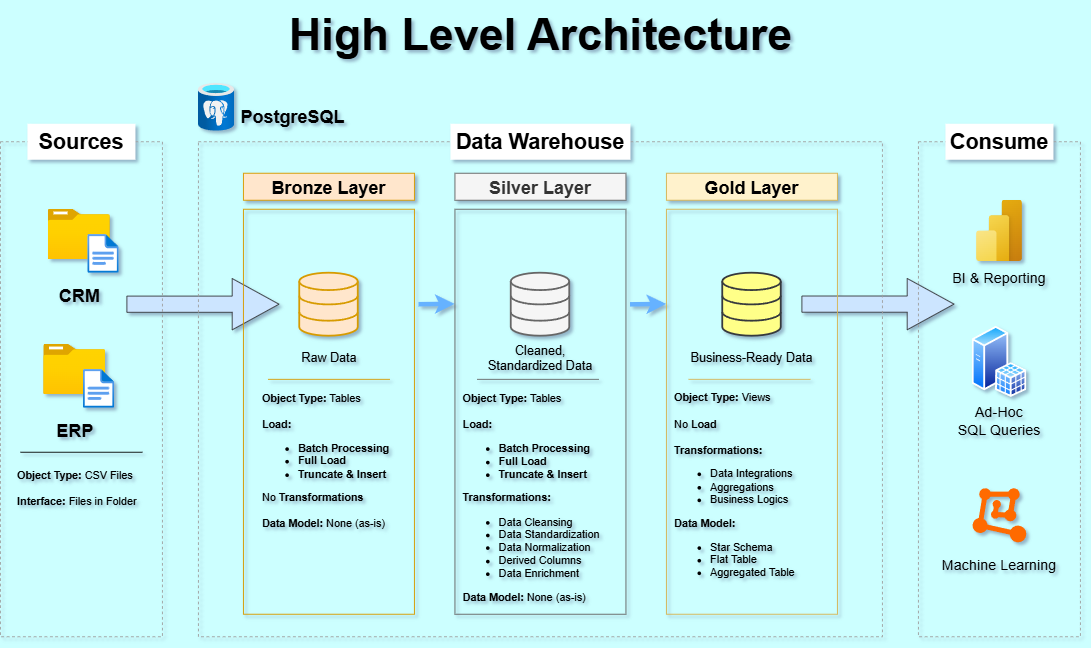

The diagram above was exported from draw.io. Its source (the exported page's mxGraphModel, read from the mxfile embedded in the PNG):
<mxGraphModel dx="1678" dy="989" grid="0" gridSize="10" guides="1" tooltips="1" connect="1" arrows="1" fold="1" page="1" pageScale="1" pageWidth="1920" pageHeight="1200" background="#CCFFFF" math="0" shadow="1">
  <root>
    <mxCell id="0" />
    <mxCell id="1" parent="0" />
    <mxCell id="igNn08ll7BignsXY57wZ-2" value="" style="group" vertex="1" connectable="0" parent="1">
      <mxGeometry x="360" y="247" width="1200" height="707" as="geometry" />
    </mxCell>
    <mxCell id="swqDuRkWevoX0nDKXDDc-70" value="&lt;font style=&quot;font-size: 50px;&quot;&gt;&lt;b&gt;High Level Architecture&lt;/b&gt;&lt;/font&gt;" style="text;html=1;align=center;verticalAlign=middle;whiteSpace=wrap;rounded=0;" parent="igNn08ll7BignsXY57wZ-2" vertex="1">
      <mxGeometry x="267" width="667" height="76" as="geometry" />
    </mxCell>
    <mxCell id="igNn08ll7BignsXY57wZ-1" value="" style="group" vertex="1" connectable="0" parent="igNn08ll7BignsXY57wZ-2">
      <mxGeometry y="92" width="1200" height="615" as="geometry" />
    </mxCell>
    <mxCell id="swqDuRkWevoX0nDKXDDc-43" value="" style="shape=flexArrow;endArrow=classic;html=1;rounded=0;fillColor=#cce5ff;strokeColor=#36393d;width=18;endSize=17;endWidth=38;" parent="igNn08ll7BignsXY57wZ-1" edge="1">
      <mxGeometry width="50" height="50" relative="1" as="geometry">
        <mxPoint x="140" y="245.5" as="sourcePoint" />
        <mxPoint x="310" y="245.5" as="targetPoint" />
      </mxGeometry>
    </mxCell>
    <mxCell id="swqDuRkWevoX0nDKXDDc-44" value="" style="group" parent="igNn08ll7BignsXY57wZ-1" vertex="1" connectable="0">
      <mxGeometry y="45" width="180" height="570" as="geometry" />
    </mxCell>
    <mxCell id="aft5aPbVs0gj-DhFmFDZ-1" value="" style="rounded=0;whiteSpace=wrap;html=1;fillColor=none;dashed=1;strokeColor=light-dark(#9e9e9e, #ededed);" parent="swqDuRkWevoX0nDKXDDc-44" vertex="1">
      <mxGeometry y="20" width="180" height="550" as="geometry" />
    </mxCell>
    <mxCell id="aft5aPbVs0gj-DhFmFDZ-2" value="&lt;b&gt;Sources&lt;/b&gt;" style="rounded=0;whiteSpace=wrap;html=1;fontSize=24;strokeColor=none;" parent="swqDuRkWevoX0nDKXDDc-44" vertex="1">
      <mxGeometry x="30" width="120" height="40" as="geometry" />
    </mxCell>
    <mxCell id="swqDuRkWevoX0nDKXDDc-15" value="" style="image;aspect=fixed;html=1;points=[];align=center;fontSize=12;image=img/lib/azure2/general/Folder_Blank.svg;" parent="swqDuRkWevoX0nDKXDDc-44" vertex="1">
      <mxGeometry x="53" y="95" width="69" height="56.00000000000001" as="geometry" />
    </mxCell>
    <mxCell id="swqDuRkWevoX0nDKXDDc-16" value="" style="image;aspect=fixed;html=1;points=[];align=center;fontSize=12;image=img/lib/azure2/general/File.svg;" parent="swqDuRkWevoX0nDKXDDc-44" vertex="1">
      <mxGeometry x="97" y="123" width="35" height="43.13" as="geometry" />
    </mxCell>
    <mxCell id="swqDuRkWevoX0nDKXDDc-17" value="&lt;font style=&quot;font-size: 20px;&quot;&gt;&lt;b&gt;CRM&lt;/b&gt;&lt;/font&gt;" style="text;html=1;align=center;verticalAlign=middle;whiteSpace=wrap;rounded=0;" parent="swqDuRkWevoX0nDKXDDc-44" vertex="1">
      <mxGeometry x="57.5" y="175" width="60" height="30" as="geometry" />
    </mxCell>
    <mxCell id="swqDuRkWevoX0nDKXDDc-18" value="" style="image;aspect=fixed;html=1;points=[];align=center;fontSize=12;image=img/lib/azure2/general/Folder_Blank.svg;" parent="swqDuRkWevoX0nDKXDDc-44" vertex="1">
      <mxGeometry x="48" y="245" width="69" height="56.00000000000001" as="geometry" />
    </mxCell>
    <mxCell id="swqDuRkWevoX0nDKXDDc-19" value="" style="image;aspect=fixed;html=1;points=[];align=center;fontSize=12;image=img/lib/azure2/general/File.svg;" parent="swqDuRkWevoX0nDKXDDc-44" vertex="1">
      <mxGeometry x="92" y="273" width="35" height="43.13" as="geometry" />
    </mxCell>
    <mxCell id="swqDuRkWevoX0nDKXDDc-20" value="&lt;font style=&quot;font-size: 20px;&quot;&gt;&lt;b&gt;ERP&lt;/b&gt;&lt;/font&gt;" style="text;html=1;align=center;verticalAlign=middle;whiteSpace=wrap;rounded=0;" parent="swqDuRkWevoX0nDKXDDc-44" vertex="1">
      <mxGeometry x="52.5" y="325" width="60" height="30" as="geometry" />
    </mxCell>
    <mxCell id="swqDuRkWevoX0nDKXDDc-21" value="" style="endArrow=none;html=1;rounded=0;" parent="swqDuRkWevoX0nDKXDDc-44" edge="1">
      <mxGeometry width="50" height="50" relative="1" as="geometry">
        <mxPoint x="22.25" y="365" as="sourcePoint" />
        <mxPoint x="157.75" y="365" as="targetPoint" />
      </mxGeometry>
    </mxCell>
    <mxCell id="swqDuRkWevoX0nDKXDDc-23" value="&lt;b&gt;Object Type:&lt;/b&gt; CSV Files&lt;div&gt;&lt;b&gt;&lt;br&gt;&lt;/b&gt;&lt;div&gt;&lt;b&gt;Interface:&lt;/b&gt; Files in Folder&lt;/div&gt;&lt;/div&gt;" style="text;html=1;align=left;verticalAlign=middle;whiteSpace=wrap;rounded=0;" parent="swqDuRkWevoX0nDKXDDc-44" vertex="1">
      <mxGeometry x="17.129999999999995" y="375" width="145.75" height="60" as="geometry" />
    </mxCell>
    <mxCell id="swqDuRkWevoX0nDKXDDc-53" value="" style="endArrow=classic;html=1;rounded=0;strokeWidth=5;fillColor=#cce5ff;strokeColor=#66B2FF;" parent="igNn08ll7BignsXY57wZ-1" edge="1">
      <mxGeometry width="50" height="50" relative="1" as="geometry">
        <mxPoint x="465" y="246" as="sourcePoint" />
        <mxPoint x="505" y="245.57999999999993" as="targetPoint" />
      </mxGeometry>
    </mxCell>
    <mxCell id="swqDuRkWevoX0nDKXDDc-57" value="" style="endArrow=classic;html=1;rounded=0;strokeWidth=5;fillColor=#cce5ff;strokeColor=#66B2FF;" parent="igNn08ll7BignsXY57wZ-1" edge="1">
      <mxGeometry width="50" height="50" relative="1" as="geometry">
        <mxPoint x="700" y="246.13" as="sourcePoint" />
        <mxPoint x="740" y="245.70999999999992" as="targetPoint" />
      </mxGeometry>
    </mxCell>
    <mxCell id="swqDuRkWevoX0nDKXDDc-58" value="" style="shape=flexArrow;endArrow=classic;html=1;rounded=0;fillColor=#cce5ff;strokeColor=#36393d;width=18;endSize=17;endWidth=38;" parent="igNn08ll7BignsXY57wZ-1" edge="1">
      <mxGeometry width="50" height="50" relative="1" as="geometry">
        <mxPoint x="890" y="245.40999999999997" as="sourcePoint" />
        <mxPoint x="1060" y="245.40999999999997" as="targetPoint" />
      </mxGeometry>
    </mxCell>
    <mxCell id="swqDuRkWevoX0nDKXDDc-72" value="" style="group" parent="igNn08ll7BignsXY57wZ-1" vertex="1" connectable="0">
      <mxGeometry x="1020" y="45" width="180" height="570" as="geometry" />
    </mxCell>
    <mxCell id="swqDuRkWevoX0nDKXDDc-5" value="" style="rounded=0;whiteSpace=wrap;html=1;fillColor=none;dashed=1;strokeColor=light-dark(#9e9e9e, #ededed);" parent="swqDuRkWevoX0nDKXDDc-72" vertex="1">
      <mxGeometry y="20" width="180" height="550" as="geometry" />
    </mxCell>
    <mxCell id="swqDuRkWevoX0nDKXDDc-6" value="&lt;b&gt;Consume&lt;/b&gt;" style="rounded=0;whiteSpace=wrap;html=1;fontSize=24;strokeColor=none;" parent="swqDuRkWevoX0nDKXDDc-72" vertex="1">
      <mxGeometry x="30" width="120" height="40" as="geometry" />
    </mxCell>
    <mxCell id="swqDuRkWevoX0nDKXDDc-63" value="" style="image;aspect=fixed;html=1;points=[];align=center;fontSize=12;image=img/lib/azure2/power_platform/PowerBI.svg;" parent="swqDuRkWevoX0nDKXDDc-72" vertex="1">
      <mxGeometry x="64.5" y="85" width="51" height="68" as="geometry" />
    </mxCell>
    <mxCell id="swqDuRkWevoX0nDKXDDc-64" value="" style="points=[];aspect=fixed;html=1;align=center;shadow=0;dashed=0;fillColor=#FF6A00;strokeColor=none;shape=mxgraph.alibaba_cloud.machine_learning;" parent="swqDuRkWevoX0nDKXDDc-72" vertex="1">
      <mxGeometry x="60.12000000000012" y="405" width="59.74" height="60.1" as="geometry" />
    </mxCell>
    <mxCell id="swqDuRkWevoX0nDKXDDc-65" value="&lt;font style=&quot;font-size: 16px;&quot;&gt;BI &amp;amp; Reporting&lt;/font&gt;" style="text;html=1;align=center;verticalAlign=middle;whiteSpace=wrap;rounded=0;" parent="swqDuRkWevoX0nDKXDDc-72" vertex="1">
      <mxGeometry x="20" y="156" width="140" height="30" as="geometry" />
    </mxCell>
    <mxCell id="swqDuRkWevoX0nDKXDDc-66" value="" style="image;aspect=fixed;perimeter=ellipsePerimeter;html=1;align=center;shadow=0;dashed=0;spacingTop=3;image=img/lib/active_directory/sql_server.svg;" parent="swqDuRkWevoX0nDKXDDc-72" vertex="1">
      <mxGeometry x="59.569999999999936" y="225" width="60.85" height="79.03" as="geometry" />
    </mxCell>
    <mxCell id="swqDuRkWevoX0nDKXDDc-67" value="&lt;span style=&quot;font-size: 16px;&quot;&gt;Ad-Hoc&lt;/span&gt;&lt;div&gt;&lt;span style=&quot;font-size: 16px;&quot;&gt;SQL Queries&lt;/span&gt;&lt;/div&gt;" style="text;html=1;align=center;verticalAlign=middle;whiteSpace=wrap;rounded=0;" parent="swqDuRkWevoX0nDKXDDc-72" vertex="1">
      <mxGeometry x="19.99000000000001" y="315" width="140" height="30" as="geometry" />
    </mxCell>
    <mxCell id="swqDuRkWevoX0nDKXDDc-68" value="&lt;span style=&quot;font-size: 16px;&quot;&gt;Machine Learning&lt;/span&gt;" style="text;html=1;align=center;verticalAlign=middle;whiteSpace=wrap;rounded=0;" parent="swqDuRkWevoX0nDKXDDc-72" vertex="1">
      <mxGeometry x="20" y="475" width="140" height="30" as="geometry" />
    </mxCell>
    <mxCell id="swqDuRkWevoX0nDKXDDc-73" value="" style="group" parent="igNn08ll7BignsXY57wZ-1" vertex="1" connectable="0">
      <mxGeometry x="220" y="45" width="760" height="570" as="geometry" />
    </mxCell>
    <mxCell id="aft5aPbVs0gj-DhFmFDZ-3" value="" style="rounded=0;whiteSpace=wrap;html=1;fillColor=none;dashed=1;strokeColor=light-dark(#9e9e9e, #ededed);" parent="swqDuRkWevoX0nDKXDDc-73" vertex="1">
      <mxGeometry y="20" width="760" height="550" as="geometry" />
    </mxCell>
    <mxCell id="aft5aPbVs0gj-DhFmFDZ-5" value="&lt;b&gt;Data Warehouse&lt;/b&gt;" style="rounded=0;whiteSpace=wrap;html=1;fontSize=24;strokeColor=none;" parent="swqDuRkWevoX0nDKXDDc-73" vertex="1">
      <mxGeometry x="280" width="200" height="40" as="geometry" />
    </mxCell>
    <mxCell id="swqDuRkWevoX0nDKXDDc-45" value="" style="group" parent="swqDuRkWevoX0nDKXDDc-73" vertex="1" connectable="0">
      <mxGeometry x="50" y="55" width="190" height="490" as="geometry" />
    </mxCell>
    <mxCell id="swqDuRkWevoX0nDKXDDc-7" value="&lt;font style=&quot;font-size: 20px;&quot;&gt;&lt;b&gt;Bronze Layer&lt;/b&gt;&lt;/font&gt;" style="rounded=0;whiteSpace=wrap;html=1;fillColor=#ffe6cc;strokeColor=#d79b00;" parent="swqDuRkWevoX0nDKXDDc-45" vertex="1">
      <mxGeometry width="190" height="30" as="geometry" />
    </mxCell>
    <mxCell id="swqDuRkWevoX0nDKXDDc-8" value="" style="rounded=0;whiteSpace=wrap;html=1;fillColor=none;strokeColor=#d79b00;" parent="swqDuRkWevoX0nDKXDDc-45" vertex="1">
      <mxGeometry y="40" width="190" height="450" as="geometry" />
    </mxCell>
    <mxCell id="swqDuRkWevoX0nDKXDDc-25" value="" style="html=1;verticalLabelPosition=bottom;align=center;labelBackgroundColor=#ffffff;verticalAlign=top;strokeWidth=2;strokeColor=#d79b00;shadow=0;dashed=0;shape=mxgraph.ios7.icons.data;fillColor=#ffe6cc;" parent="swqDuRkWevoX0nDKXDDc-45" vertex="1">
      <mxGeometry x="62.5" y="111" width="65" height="70" as="geometry" />
    </mxCell>
    <mxCell id="swqDuRkWevoX0nDKXDDc-32" value="" style="endArrow=none;html=1;rounded=0;fillColor=#ffe6cc;strokeColor=#d79b00;" parent="swqDuRkWevoX0nDKXDDc-45" edge="1">
      <mxGeometry width="50" height="50" relative="1" as="geometry">
        <mxPoint x="27.25" y="229" as="sourcePoint" />
        <mxPoint x="162.75" y="229" as="targetPoint" />
      </mxGeometry>
    </mxCell>
    <mxCell id="swqDuRkWevoX0nDKXDDc-33" value="&lt;b&gt;Object Type:&lt;/b&gt; Tables&lt;div&gt;&lt;b&gt;&lt;br&gt;&lt;/b&gt;&lt;div&gt;&lt;b&gt;Load:&lt;/b&gt;&lt;/div&gt;&lt;/div&gt;&lt;div&gt;&lt;ul&gt;&lt;li&gt;&lt;b&gt;Batch Processing&lt;/b&gt;&lt;/li&gt;&lt;li&gt;&lt;b&gt;Full Load&lt;/b&gt;&lt;/li&gt;&lt;li&gt;&lt;b&gt;Truncate &amp;amp; Insert&lt;/b&gt;&lt;/li&gt;&lt;/ul&gt;&lt;div&gt;No &lt;b&gt;Transformations&lt;/b&gt;&lt;/div&gt;&lt;/div&gt;&lt;div&gt;&lt;b&gt;&lt;br&gt;&lt;/b&gt;&lt;/div&gt;&lt;div&gt;&lt;b&gt;Data Model: &lt;/b&gt;None (as-is)&lt;/div&gt;" style="text;html=1;align=left;verticalAlign=middle;whiteSpace=wrap;rounded=0;" parent="swqDuRkWevoX0nDKXDDc-45" vertex="1">
      <mxGeometry x="18.569999999999936" y="230" width="152.87" height="180" as="geometry" />
    </mxCell>
    <mxCell id="swqDuRkWevoX0nDKXDDc-39" value="&lt;font style=&quot;font-size: 14px;&quot;&gt;Raw Data&lt;/font&gt;" style="text;html=1;align=center;verticalAlign=middle;whiteSpace=wrap;rounded=0;" parent="swqDuRkWevoX0nDKXDDc-45" vertex="1">
      <mxGeometry x="53.75" y="190" width="82.51" height="30" as="geometry" />
    </mxCell>
    <mxCell id="swqDuRkWevoX0nDKXDDc-46" value="" style="group" parent="swqDuRkWevoX0nDKXDDc-73" vertex="1" connectable="0">
      <mxGeometry x="285" y="55" width="190" height="490" as="geometry" />
    </mxCell>
    <mxCell id="swqDuRkWevoX0nDKXDDc-9" value="&lt;font style=&quot;font-size: 20px;&quot;&gt;&lt;b&gt;Silver Layer&lt;/b&gt;&lt;/font&gt;" style="rounded=0;whiteSpace=wrap;html=1;fillColor=#f5f5f5;strokeColor=#666666;fontColor=#333333;" parent="swqDuRkWevoX0nDKXDDc-46" vertex="1">
      <mxGeometry width="190" height="30" as="geometry" />
    </mxCell>
    <mxCell id="swqDuRkWevoX0nDKXDDc-10" value="" style="rounded=0;whiteSpace=wrap;html=1;fillColor=none;strokeColor=#666666;fontColor=#333333;" parent="swqDuRkWevoX0nDKXDDc-46" vertex="1">
      <mxGeometry y="40" width="190" height="450" as="geometry" />
    </mxCell>
    <mxCell id="swqDuRkWevoX0nDKXDDc-26" value="" style="html=1;verticalLabelPosition=bottom;align=center;labelBackgroundColor=#ffffff;verticalAlign=top;strokeWidth=2;strokeColor=#666666;shadow=0;dashed=0;shape=mxgraph.ios7.icons.data;fillColor=#f5f5f5;fontColor=#333333;" parent="swqDuRkWevoX0nDKXDDc-46" vertex="1">
      <mxGeometry x="62.5" y="111" width="65" height="70" as="geometry" />
    </mxCell>
    <mxCell id="swqDuRkWevoX0nDKXDDc-40" value="&lt;b&gt;Object Type:&lt;/b&gt; Tables&lt;div&gt;&lt;b&gt;&lt;br&gt;&lt;/b&gt;&lt;div&gt;&lt;b&gt;Load:&lt;/b&gt;&lt;/div&gt;&lt;/div&gt;&lt;div&gt;&lt;ul&gt;&lt;li&gt;&lt;b&gt;Batch Processing&lt;/b&gt;&lt;/li&gt;&lt;li&gt;&lt;b&gt;Full Load&lt;/b&gt;&lt;/li&gt;&lt;li&gt;&lt;b&gt;Truncate &amp;amp; Insert&lt;/b&gt;&lt;/li&gt;&lt;/ul&gt;&lt;div&gt;&lt;b&gt;Transformations:&lt;/b&gt;&lt;/div&gt;&lt;/div&gt;&lt;div&gt;&lt;ul&gt;&lt;li&gt;Data Cleansing&lt;/li&gt;&lt;li&gt;Data Standardization&lt;/li&gt;&lt;li&gt;Data Normalization&lt;/li&gt;&lt;li&gt;Derived Columns&lt;/li&gt;&lt;li&gt;Data Enrichment&lt;/li&gt;&lt;/ul&gt;&lt;/div&gt;&lt;div&gt;&lt;b&gt;Data Model: &lt;/b&gt;None (as-is)&lt;/div&gt;" style="text;html=1;align=left;verticalAlign=middle;whiteSpace=wrap;rounded=0;" parent="swqDuRkWevoX0nDKXDDc-46" vertex="1">
      <mxGeometry x="6.9999999999999725" y="246" width="175.94" height="230" as="geometry" />
    </mxCell>
    <mxCell id="swqDuRkWevoX0nDKXDDc-41" value="" style="endArrow=none;html=1;rounded=0;fillColor=#f5f5f5;strokeColor=#666666;" parent="swqDuRkWevoX0nDKXDDc-46" edge="1">
      <mxGeometry width="50" height="50" relative="1" as="geometry">
        <mxPoint x="24.5" y="229" as="sourcePoint" />
        <mxPoint x="160" y="229" as="targetPoint" />
      </mxGeometry>
    </mxCell>
    <mxCell id="swqDuRkWevoX0nDKXDDc-42" value="&lt;font style=&quot;font-size: 14px;&quot;&gt;Cleaned, Standardized Data&lt;/font&gt;" style="text;html=1;align=center;verticalAlign=middle;whiteSpace=wrap;rounded=0;" parent="swqDuRkWevoX0nDKXDDc-46" vertex="1">
      <mxGeometry x="30" y="190" width="130" height="30" as="geometry" />
    </mxCell>
    <mxCell id="swqDuRkWevoX0nDKXDDc-71" value="" style="group" parent="swqDuRkWevoX0nDKXDDc-73" vertex="1" connectable="0">
      <mxGeometry x="520" y="55" width="190" height="490" as="geometry" />
    </mxCell>
    <mxCell id="swqDuRkWevoX0nDKXDDc-11" value="" style="rounded=0;whiteSpace=wrap;html=1;fillColor=none;strokeColor=#d6b656;" parent="swqDuRkWevoX0nDKXDDc-71" vertex="1">
      <mxGeometry y="40" width="190" height="450" as="geometry" />
    </mxCell>
    <mxCell id="swqDuRkWevoX0nDKXDDc-12" value="&lt;span style=&quot;font-size: 20px;&quot;&gt;&lt;b&gt;Gold Layer&lt;/b&gt;&lt;/span&gt;" style="rounded=0;whiteSpace=wrap;html=1;fillColor=#fff2cc;strokeColor=#d6b656;" parent="swqDuRkWevoX0nDKXDDc-71" vertex="1">
      <mxGeometry width="190" height="30" as="geometry" />
    </mxCell>
    <mxCell id="swqDuRkWevoX0nDKXDDc-27" value="" style="html=1;verticalLabelPosition=bottom;align=center;labelBackgroundColor=#ffffff;verticalAlign=top;strokeWidth=2;strokeColor=#36393d;shadow=0;dashed=0;shape=mxgraph.ios7.icons.data;fillColor=#ffff88;" parent="swqDuRkWevoX0nDKXDDc-71" vertex="1">
      <mxGeometry x="62.5" y="111" width="65" height="70" as="geometry" />
    </mxCell>
    <mxCell id="swqDuRkWevoX0nDKXDDc-59" value="&lt;b&gt;Object Type:&lt;/b&gt;&amp;nbsp;Views&lt;div&gt;&lt;b&gt;&lt;br&gt;&lt;/b&gt;&lt;div&gt;No &lt;b&gt;Load&lt;/b&gt;&lt;/div&gt;&lt;div&gt;&lt;b style=&quot;background-color: transparent; color: light-dark(rgb(0, 0, 0), rgb(255, 255, 255));&quot;&gt;&lt;br&gt;&lt;/b&gt;&lt;/div&gt;&lt;div&gt;&lt;b style=&quot;background-color: transparent; color: light-dark(rgb(0, 0, 0), rgb(255, 255, 255));&quot;&gt;Transformations:&lt;/b&gt;&lt;/div&gt;&lt;/div&gt;&lt;div&gt;&lt;ul&gt;&lt;li&gt;Data Integrations&lt;/li&gt;&lt;li&gt;Aggregations&lt;/li&gt;&lt;li&gt;Business Logics&lt;/li&gt;&lt;/ul&gt;&lt;/div&gt;&lt;div&gt;&lt;b&gt;Data Model:&lt;/b&gt;&lt;/div&gt;&lt;div&gt;&lt;ul&gt;&lt;li&gt;Star Schema&lt;/li&gt;&lt;li&gt;Flat Table&lt;/li&gt;&lt;li&gt;Aggregated Table&lt;/li&gt;&lt;/ul&gt;&lt;/div&gt;" style="text;html=1;align=left;verticalAlign=middle;whiteSpace=wrap;rounded=0;" parent="swqDuRkWevoX0nDKXDDc-71" vertex="1">
      <mxGeometry x="7.029999999999973" y="230" width="175.94" height="246" as="geometry" />
    </mxCell>
    <mxCell id="swqDuRkWevoX0nDKXDDc-60" value="" style="endArrow=none;html=1;rounded=0;fillColor=#fff2cc;strokeColor=#d6b656;" parent="swqDuRkWevoX0nDKXDDc-71" edge="1">
      <mxGeometry width="50" height="50" relative="1" as="geometry">
        <mxPoint x="24.5" y="229" as="sourcePoint" />
        <mxPoint x="160" y="229" as="targetPoint" />
      </mxGeometry>
    </mxCell>
    <mxCell id="swqDuRkWevoX0nDKXDDc-61" value="&lt;font style=&quot;font-size: 14px;&quot;&gt;Business-Ready Data&lt;/font&gt;" style="text;html=1;align=center;verticalAlign=middle;whiteSpace=wrap;rounded=0;" parent="swqDuRkWevoX0nDKXDDc-71" vertex="1">
      <mxGeometry x="20" y="190" width="150" height="30" as="geometry" />
    </mxCell>
    <mxCell id="swqDuRkWevoX0nDKXDDc-76" value="" style="image;aspect=fixed;html=1;points=[];align=center;fontSize=12;image=img/lib/azure2/databases/Azure_Database_PostgreSQL_Server.svg;" parent="igNn08ll7BignsXY57wZ-1" vertex="1">
      <mxGeometry x="220" width="40" height="53.33" as="geometry" />
    </mxCell>
    <mxCell id="swqDuRkWevoX0nDKXDDc-77" value="&lt;font style=&quot;font-size: 20px;&quot;&gt;&lt;b&gt;PostgreSQL&lt;/b&gt;&lt;/font&gt;" style="text;html=1;align=center;verticalAlign=middle;whiteSpace=wrap;rounded=0;" parent="igNn08ll7BignsXY57wZ-1" vertex="1">
      <mxGeometry x="260" y="20" width="130" height="33.33" as="geometry" />
    </mxCell>
  </root>
</mxGraphModel>